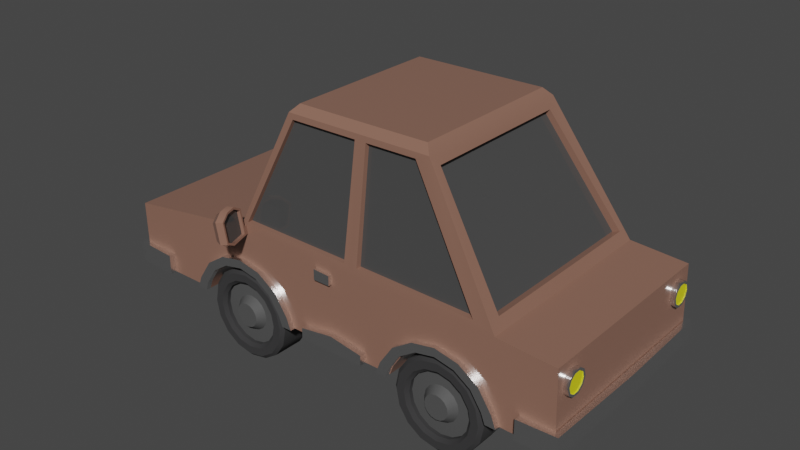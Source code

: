 # Source: Car.blend  (saved by Blender 3.4.6; exported with 4.5.12 LTS)
import bpy
from mathutils import Matrix  # noqa: F401  (used for matrix-valued properties, if any)

bpy.ops.wm.read_factory_settings(use_empty=True)
scene = bpy.context.scene
scene.name = 'Scene'

# ---- collections
col_collection = bpy.data.collections.new('Collection'); scene.collection.children.link(col_collection)

# ---- materials (node trees are filled in below, after node groups)
mat_carred = bpy.data.materials.new('CarRed')
mat_carwindow = bpy.data.materials.new('CarWindow')
mat_carlight = bpy.data.materials.new('CarLight')
mat_carsilver = bpy.data.materials.new('CarSilver')
mat_cartire = bpy.data.materials.new('CarTire')
mat_cartileiron = bpy.data.materials.new('CarTileIron')

# ---- node groups
ng_auto_smooth = bpy.data.node_groups.new('Auto Smooth', 'GeometryNodeTree')
_s = ng_auto_smooth.interface.new_socket(name='Geometry', in_out='OUTPUT', socket_type='NodeSocketGeometry')
_s = ng_auto_smooth.interface.new_socket(name='Geometry', in_out='INPUT', socket_type='NodeSocketGeometry')
_s = ng_auto_smooth.interface.new_socket(name='Angle', in_out='INPUT', socket_type='NodeSocketFloat')
_s.subtype = 'ANGLE'
_s.min_value = 0.0
_s.max_value = 3.142
ng_auto_smooth.is_modifier = True
_N = ng_auto_smooth.nodes; _L = ng_auto_smooth.links
n0 = _N.new('NodeGroupOutput'); n0.name = 'Group Output'; n0.location = (480, -100)
n1 = _N.new('NodeGroupInput'); n1.name = 'Group Input'; n1.location = (-420, -300)
n2 = _N.new('NodeGroupInput'); n2.name = 'Group Input.001'; n2.location = (-60, -100)
n3 = _N.new('GeometryNodeSetShadeSmooth'); n3.name = 'Set Shade Smooth'; n3.location = (120, -100)
n3.domain = 'EDGE'
n4 = _N.new('GeometryNodeSetShadeSmooth'); n4.name = 'Set Shade Smooth.001'; n4.location = (300, -100)
n5 = _N.new('GeometryNodeInputMeshEdgeAngle'); n5.name = 'Edge Angle'; n5.location = (-420, -220)
n6 = _N.new('GeometryNodeInputEdgeSmooth'); n6.name = 'Is Edge Smooth'; n6.location = (-60, -160)
n7 = _N.new('GeometryNodeInputShadeSmooth'); n7.name = 'Is Face Smooth'; n7.location = (-240, -340)
n8 = _N.new('FunctionNodeBooleanMath'); n8.name = 'Boolean Math'; n8.location = (-60, -220)
n9 = _N.new('FunctionNodeCompare'); n9.name = 'Compare'; n9.location = (-240, -180)
n9.operation = 'LESS_EQUAL'
_L.new(n5.outputs[0], n9.inputs[0])
_L.new(n4.outputs[0], n0.inputs[0])
_L.new(n1.outputs[1], n9.inputs[1])
_L.new(n9.outputs[0], n8.inputs[0])
_L.new(n7.outputs[0], n8.inputs[1])
_L.new(n2.outputs[0], n3.inputs[0])
_L.new(n6.outputs[0], n3.inputs[1])
_L.new(n3.outputs[0], n4.inputs[0])
_L.new(n8.outputs[0], n3.inputs[2])
n0.is_active_output = True

# ---- material node trees
mat_carred.use_nodes = True; mat_carred.node_tree.nodes.clear()
_N = mat_carred.node_tree.nodes; _L = mat_carred.node_tree.links
n0 = _N.new('ShaderNodeBsdfPrincipled'); n0.name = 'Principled BSDF'; n0.location = (10, 300)
n0.distribution = 'GGX'
n0.subsurface_method = 'RANDOM_WALK_SKIN'
n0.inputs[0].default_value = (0.2714, 0.1396, 0.1008, 1.0)
n0.inputs[2].default_value = 0.1373
n0.inputs[3].default_value = 1.45
n0.inputs[27].default_value = (0.0, 0.0, 0.0, 1.0)
n0.inputs[28].default_value = 1.0
n1 = _N.new('ShaderNodeOutputMaterial'); n1.name = 'Material Output'; n1.location = (300, 300)
_L.new(n0.outputs[0], n1.inputs[0])
n1.is_active_output = True
mat_carwindow.use_nodes = True; mat_carwindow.node_tree.nodes.clear()
_N = mat_carwindow.node_tree.nodes; _L = mat_carwindow.node_tree.links
n0 = _N.new('ShaderNodeBsdfPrincipled'); n0.name = 'Principled BSDF'; n0.location = (10, 300)
n0.distribution = 'GGX'
n0.subsurface_method = 'RANDOM_WALK_SKIN'
n0.inputs[0].default_value = (0.06372, 0.06372, 0.06372, 1.0)
n0.inputs[2].default_value = 0.0
n0.inputs[3].default_value = 1.45
n0.inputs[27].default_value = (0.0, 0.0, 0.0, 1.0)
n0.inputs[28].default_value = 1.0
n1 = _N.new('ShaderNodeOutputMaterial'); n1.name = 'Material Output'; n1.location = (300, 300)
_L.new(n0.outputs[0], n1.inputs[0])
n1.is_active_output = True
mat_carlight.use_nodes = True; mat_carlight.node_tree.nodes.clear()
_N = mat_carlight.node_tree.nodes; _L = mat_carlight.node_tree.links
n0 = _N.new('ShaderNodeBsdfPrincipled'); n0.name = 'Principled BSDF'; n0.location = (10, 300)
n0.distribution = 'GGX'
n0.subsurface_method = 'RANDOM_WALK_SKIN'
n0.inputs[0].default_value = (0.8, 0.7524, 0.0, 1.0)
n0.inputs[2].default_value = 1.0
n0.inputs[3].default_value = 1.45
n0.inputs[27].default_value = (0.0, 0.0, 0.0, 1.0)
n0.inputs[28].default_value = 1.0
n1 = _N.new('ShaderNodeOutputMaterial'); n1.name = 'Material Output'; n1.location = (300, 300)
_L.new(n0.outputs[0], n1.inputs[0])
n1.is_active_output = True
mat_carsilver.use_nodes = True; mat_carsilver.node_tree.nodes.clear()
_N = mat_carsilver.node_tree.nodes; _L = mat_carsilver.node_tree.links
n0 = _N.new('ShaderNodeBsdfPrincipled'); n0.name = 'Principled BSDF'; n0.location = (10, 300)
n0.distribution = 'GGX'
n0.subsurface_method = 'RANDOM_WALK_SKIN'
n0.inputs[0].default_value = (0.9849, 0.9849, 0.9849, 1.0)
n0.inputs[1].default_value = 1.0
n0.inputs[2].default_value = 0.2409
n0.inputs[3].default_value = 1.45
n0.inputs[27].default_value = (0.0, 0.0, 0.0, 1.0)
n0.inputs[28].default_value = 1.0
n1 = _N.new('ShaderNodeOutputMaterial'); n1.name = 'Material Output'; n1.location = (300, 300)
_L.new(n0.outputs[0], n1.inputs[0])
n1.is_active_output = True
mat_cartire.use_nodes = True; mat_cartire.node_tree.nodes.clear()
_N = mat_cartire.node_tree.nodes; _L = mat_cartire.node_tree.links
n0 = _N.new('ShaderNodeBsdfPrincipled'); n0.name = 'Principled BSDF'; n0.location = (10, 300)
n0.distribution = 'GGX'
n0.subsurface_method = 'RANDOM_WALK_SKIN'
n0.inputs[0].default_value = (0.0333, 0.0326, 0.03372, 1.0)
n0.inputs[2].default_value = 1.0
n0.inputs[3].default_value = 1.45
n0.inputs[27].default_value = (0.0, 0.0, 0.0, 1.0)
n0.inputs[28].default_value = 1.0
n1 = _N.new('ShaderNodeOutputMaterial'); n1.name = 'Material Output'; n1.location = (300, 300)
_L.new(n0.outputs[0], n1.inputs[0])
n1.is_active_output = True
mat_cartileiron.use_nodes = True; mat_cartileiron.node_tree.nodes.clear()
_N = mat_cartileiron.node_tree.nodes; _L = mat_cartileiron.node_tree.links
n0 = _N.new('ShaderNodeBsdfPrincipled'); n0.name = 'Principled BSDF'; n0.location = (10, 300)
n0.distribution = 'GGX'
n0.subsurface_method = 'RANDOM_WALK_SKIN'
n0.inputs[0].default_value = (0.07658, 0.07658, 0.07658, 1.0)
n0.inputs[2].default_value = 0.7601
n0.inputs[3].default_value = 1.45
n0.inputs[27].default_value = (0.0, 0.0, 0.0, 1.0)
n0.inputs[28].default_value = 1.0
n1 = _N.new('ShaderNodeOutputMaterial'); n1.name = 'Material Output'; n1.location = (300, 300)
_L.new(n0.outputs[0], n1.inputs[0])
n1.is_active_output = True

# ---- world
world_world = bpy.data.worlds.new('World'); scene.world = world_world
world_world.use_nodes = True; world_world.node_tree.nodes.clear()
_N = world_world.node_tree.nodes; _L = world_world.node_tree.links
n0 = _N.new('ShaderNodeOutputWorld'); n0.name = 'World Output'; n0.location = (300, 300)
n1 = _N.new('ShaderNodeBackground'); n1.name = 'Background'; n1.location = (10, 300)
n1.inputs[0].default_value = (0.05088, 0.05088, 0.05088, 1.0)
_L.new(n1.outputs[0], n0.inputs[0])
n0.is_active_output = True
world_world.color = (0.05088, 0.05088, 0.05088)
world_world.use_sun_shadow = False
world_world.sun_shadow_jitter_overblur = 0.0

# ---- meshes
me_cube_001 = bpy.data.meshes.new('Cube.001')
me_cube_001.from_pydata([(-3.43, -1.347, 1.655), (-3.427, -1.347, 1.19), (-1.5, -1.279, 2.107), (-0.8737, -1.072, 3.492), (1.248, -1.042, 3.481), (2.202, -1.243, 2.106), (-1.796, -1.4, 1.375), (-1.528, -1.4, 1.429), (-2.023, -1.4, 1.224), (-2.174, -1.4, 0.9968), (-2.228, -1.4, 0.8577), (1.809, -1.4, 1.375), (2.036, -1.4, 1.224), (1.541, -1.4, 1.429), (2.187, -1.4, 0.9968), (2.241, -1.4, 0.8577), (0.8421, -1.4, 0.8577), (0.8953, -1.4, 0.9968), (1.047, -1.4, 1.224), (1.274, -1.4, 1.375), (-0.8823, -1.4, 0.9968), (-0.8291, -1.4, 0.8577), (-1.034, -1.4, 1.224), (-1.261, -1.4, 1.375), (3.047, -1.4, 1.903), (3.08, -1.4, 0.8535), (-3.434, 0.0, 1.714), (-3.423, 0.0, 0.863), (-1.5, 0.0, 2.107), (-0.8423, 0.0, 3.589), (1.248, 0.0, 3.481), (2.268, 0.0, 1.952), (-1.796, 0.0, 1.375), (-1.528, 0.0, 1.429), (-2.023, 0.0, 1.224), (-2.174, 0.0, 0.9968), (-2.228, 0.0, 0.8577), (1.809, 0.0, 1.375), (2.036, 0.0, 1.224), (1.541, 0.0, 1.429), (2.187, 0.0, 0.9968), (2.241, 0.0, 0.8577), (0.8421, 0.0, 0.8577), (0.8953, 0.0, 0.9968), (1.047, 0.0, 1.224), (1.274, 0.0, 1.375), (-0.8823, 0.0, 0.9968), (-0.8291, 0.0, 0.8577), (-1.034, 0.0, 1.224), (-1.261, 0.0, 1.375), (3.047, 0.0, 1.903), (3.08, 0.0, 0.8535), (-0.7475, -1.079, 3.691), (-1.537, -1.4, 1.992), (-1.537, 0.0, 1.992), (-0.8737, 0.0, 3.492), (-0.811, 0.0, 3.472), (-1.425, 0.0, 2.083), (-0.811, -1.072, 3.472), (-1.425, -1.279, 2.083), (2.268, -1.4, 1.952), (1.103, -1.079, 3.712), (1.103, 0.0, 3.712), (2.202, 0.0, 2.106), (2.103, 0.0, 2.073), (1.165, 0.0, 3.454), (2.103, -1.243, 2.073), (1.165, -1.042, 3.454), (0.241, -1.079, 3.701), (0.2622, -1.4, 1.978), (0.241, 0.0, 3.701), (0.3547, -1.4, 2.071), (0.3206, -1.173, 3.523), (1.016, -1.173, 3.533), (1.986, -1.4, 2.047), (-1.409, -1.4, 2.085), (-0.785, -1.173, 3.511), (0.1634, -1.173, 3.521), (0.1672, -1.4, 2.072), (0.3206, -1.112, 3.523), (0.3547, -1.327, 2.071), (1.986, -1.327, 2.047), (1.016, -1.112, 3.533), (-0.785, -1.112, 3.511), (-1.409, -1.327, 2.085), (0.1672, -1.327, 2.072), (0.1634, -1.112, 3.521), (0.241, -1.173, 3.6), (-0.8423, -1.173, 3.589), (-0.7475, 0.0, 3.691), (1.198, 0.0, 3.612), (1.198, -1.173, 3.612), (-1.459, -1.867, 2.0), (-1.493, -1.878, 2.232), (-1.566, -1.529, 1.937), (-1.607, -1.542, 2.221), (-1.289, -1.833, 2.02), (-1.326, -1.845, 2.273), (-1.405, -1.47, 1.954), (-1.449, -1.484, 2.261), (-1.468, -1.87, 2.057), (-1.288, -1.861, 2.074), (-1.476, -1.872, 2.114), (-1.592, -1.537, 2.113), (-1.432, -1.478, 2.143), (-1.307, -1.839, 2.144), (-1.417, -1.473, 2.035), (-1.579, -1.533, 2.025), (-1.487, -1.758, 1.938), (-1.53, -1.635, 1.938), (-1.58, -1.651, 2.288), (-1.538, -1.774, 2.289), (-1.365, -1.573, 1.928), (-1.319, -1.719, 1.955), (-1.373, -1.737, 2.333), (-1.421, -1.599, 2.332), (-1.512, -1.766, 2.114), (-1.555, -1.643, 2.113), (-1.542, -1.639, 2.026), (-1.5, -1.762, 2.026), (-1.609, -1.396, 1.901), (-1.445, -1.34, 1.927), (-1.461, -1.345, 2.035), (-1.624, -1.401, 2.009), (-1.527, -1.367, 1.911), (-1.49, -1.474, 1.911), (-1.542, -1.49, 2.274), (-1.353, -1.905, 1.991), (-1.396, -1.919, 2.287), (-1.364, -1.909, 2.064), (-1.506, -1.479, 2.023), (-1.374, -1.912, 2.137), (-1.522, -1.484, 2.135), (-1.453, -1.787, 2.36), (-1.508, -1.63, 2.359), (-1.389, -1.766, 1.912), (-1.443, -1.609, 1.912), (-1.543, -1.372, 2.023), (-1.425, -1.448, 2.035), (-1.41, -1.443, 1.928), (-1.297, -1.836, 2.074), (-1.278, -1.858, 2.004), (-1.46, -1.459, 2.276), (-1.441, -1.453, 2.143), (-1.319, -1.871, 2.29), (-1.299, -1.865, 2.145), (-1.375, -1.744, 2.359), (-1.427, -1.593, 2.359), (-1.369, -1.574, 1.955), (-1.313, -1.724, 1.929), (-1.368, -1.743, 2.03), (-1.338, -1.85, 2.068), (-1.409, -1.588, 1.948), (-1.421, -1.592, 2.029), (-1.457, -1.487, 2.029), (-1.384, -1.748, 2.138), (-1.436, -1.597, 2.137), (-1.359, -1.733, 1.949), (-1.413, -1.751, 2.326), (-1.461, -1.613, 2.326), (-1.472, -1.492, 2.137), (-1.348, -1.853, 2.138), (-1.445, -1.484, 1.948), (-1.33, -1.847, 2.013), (-1.489, -1.498, 2.255), (-1.366, -1.859, 2.267), (-3.434, -1.4, 1.714), (-3.423, -1.4, 0.863), (-3.43, -0.7121, 1.655), (-3.427, -0.7121, 1.19), (-3.354, -0.7121, 1.655), (-3.352, -0.7121, 1.191), (-3.354, -1.347, 1.655), (-3.352, -1.347, 1.191)], [], [(75, 76, 83, 84), (166, 53, 69, 60, 24, 25, 15, 14, 12, 11, 13, 19, 18, 17, 16, 21, 20, 22, 23, 7, 6, 8, 9, 10, 167), (10, 9, 35, 36), (15, 25, 51, 41), (3, 2, 59, 58), (19, 13, 39, 45), (11, 12, 38, 37), (21, 16, 42, 47), (68, 52, 89, 70), (20, 21, 47, 46), (13, 11, 37, 39), (167, 10, 36, 27), (22, 20, 46, 48), (12, 14, 40, 38), (63, 5, 66, 64), (23, 22, 48, 49), (14, 15, 41, 40), (6, 7, 33, 32), (7, 23, 49, 33), (16, 17, 43, 42), (8, 6, 32, 34), (24, 60, 31, 50), (1, 169, 171, 173), (17, 18, 44, 43), (9, 8, 34, 35), (25, 24, 50, 51), (53, 166, 26, 54), (18, 19, 45, 44), (2, 3, 88, 53), (28, 2, 53, 54), (3, 55, 29, 88), (58, 59, 57, 56), (2, 28, 57, 59), (55, 3, 58, 56), (4, 5, 60, 91), (30, 4, 91, 90), (5, 63, 31, 60), (66, 67, 65, 64), (5, 4, 67, 66), (4, 30, 65, 67), (61, 68, 70, 62), (76, 77, 86, 83), (69, 87, 72, 71), (87, 91, 73, 72), (91, 60, 74, 73), (60, 69, 71, 74), (53, 88, 76, 75), (88, 87, 77, 76), (87, 69, 78, 77), (69, 53, 75, 78), (80, 79, 82, 81), (84, 83, 86, 85), (72, 73, 82, 79), (77, 78, 85, 86), (71, 72, 79, 80), (78, 75, 84, 85), (73, 74, 81, 82), (74, 71, 80, 81), (52, 68, 87, 88), (89, 52, 88, 29), (61, 62, 90, 91), (68, 61, 91, 87), (133, 111, 93, 128), (132, 126, 142, 143), (97, 105, 161, 165), (131, 128, 93, 102), (118, 117, 103, 107), (115, 114, 158, 159), (102, 93, 111, 116), (135, 149, 141, 127), (92, 100, 119, 108), (117, 110, 95, 103), (125, 139, 112, 136), (96, 113, 157, 163), (129, 131, 102, 100), (104, 99, 164, 160), (130, 132, 143, 138), (126, 95, 110, 134), (133, 146, 147, 134), (135, 108, 109, 136), (105, 140, 151, 161), (118, 109, 108, 119), (148, 98, 162, 152), (110, 117, 116, 111), (100, 102, 116, 119), (117, 118, 119, 116), (140, 96, 163, 151), (138, 139, 121, 122), (127, 129, 100, 92), (114, 97, 165, 158), (106, 104, 160, 154), (109, 118, 107, 94), (124, 137, 122, 121), (125, 94, 120, 124), (130, 138, 122, 137), (94, 107, 123, 120), (107, 130, 137, 123), (139, 125, 124, 121), (120, 123, 137, 124), (141, 101, 129, 127), (149, 135, 136, 112), (111, 133, 134, 110), (142, 126, 134, 147), (107, 103, 132, 130), (101, 145, 131, 129), (94, 125, 136, 109), (108, 135, 127, 92), (145, 144, 128, 131), (103, 95, 126, 132), (146, 133, 128, 144), (106, 98, 139, 138), (96, 140, 101, 141), (99, 104, 143, 142), (105, 97, 144, 145), (104, 106, 138, 143), (140, 105, 145, 101), (114, 115, 147, 146), (148, 113, 149, 112), (98, 148, 112, 139), (113, 96, 141, 149), (115, 99, 142, 147), (97, 114, 146, 144), (160, 164, 159, 156), (154, 160, 156, 153), (150, 155, 161, 151), (155, 158, 165, 161), (150, 157, 152, 153), (158, 155, 156, 159), (155, 150, 153, 156), (157, 150, 151, 163), (162, 154, 153, 152), (99, 115, 159, 164), (98, 106, 154, 162), (113, 148, 152, 157), (1, 0, 166, 167), (168, 169, 27, 26), (169, 1, 167, 27), (0, 168, 26, 166), (172, 173, 171, 170), (0, 1, 173, 172), (169, 168, 170, 171), (168, 0, 172, 170)])
me_cube_001.polygons.foreach_set('use_smooth', [True] * 142)
me_cube_001.polygons.foreach_set('material_index', [0, 0, 0, 0, 0, 0, 0, 0, 0, 0, 0, 0, 0, 0, 0, 0, 0, 0, 0, 0, 0, 0, 0, 0, 0, 0, 0, 0, 0, 0, 0, 1, 0, 0, 0, 0, 0, 1, 0, 0, 0, 0, 0, 0, 0, 0, 0, 0, 0, 0, 1, 1, 0, 0, 0, 0, 0, 0, 0, 0, 0, 0, 0, 0, 0, 0, 0, 0, 0, 0, 0, 0, 0, 0, 0, 0, 0, 0, 0, 0, 0, 0, 0, 0, 0, 0, 0, 0, 0, 0, 0, 0, 0, 0, 0, 0, 0, 0, 0, 0, 0, 0, 0, 0, 0, 0, 0, 0, 0, 0, 0, 0, 0, 0, 0, 0, 0, 0, 0, 0, 0, 0, 1, 1, 1, 1, 1, 1, 1, 1, 1, 0, 0, 0, 0, 0, 0, 0, 2, 0, 0, 0])
_uv = me_cube_001.uv_layers.new(name='UVMap')
_uv.uv.foreach_set('vector', [0.03076, 0.05923, 0.03924, 0.9406, 0.03924, 0.9406, 0.03076, 0.05923, 0.0, 0.0, 0.0, 0.0, 0.5, 0.0, 1.0, 0.0, 0.0, 0.0, 0.0, 0.0, 0.0, 0.0, 0.0, 0.0, 0.0, 0.0, 0.0, 0.0, 0.0, 0.0, 0.0, 0.0, 0.0, 0.0, 0.0, 0.0, 0.0, 0.0, 0.0, 0.0, 0.0, 0.0, 0.0, 0.0, 0.0, 0.0, 0.0, 0.0, 0.0, 0.0, 0.0, 0.0, 0.0, 0.0, 0.0, 0.0, 0.0, 0.0, 0.0, 0.0, 0.0, 0.0, 0.0, 0.0, 0.0, 0.0, 0.0, 0.0, 0.0, 0.0, 0.0, 0.0, 0.0, 0.0, 0.0, 0.9267, 0.0, 0.07326, 0.0, 0.07326, 0.0, 0.9267, 0.0, 0.0, 0.0, 0.0, 0.0, 0.0, 0.0, 0.0, 0.0, 0.0, 0.0, 0.0, 0.0, 0.0, 0.0, 0.0, 0.0, 0.0, 0.0, 0.0, 0.0, 0.0, 0.0, 0.0, 0.5, 1.0, 0.04956, 1.0, 0.04956, 1.0, 0.5, 1.0, 0.0, 0.0, 0.0, 0.0, 0.0, 0.0, 0.0, 0.0, 0.0, 0.0, 0.0, 0.0, 0.0, 0.0, 0.0, 0.0, 0.0, 0.0, 0.0, 0.0, 0.0, 0.0, 0.0, 0.0, 0.0, 0.0, 0.0, 0.0, 0.0, 0.0, 0.0, 0.0, 0.0, 0.0, 0.0, 0.0, 0.0, 0.0, 0.0, 0.0, 1.0, 0.0681, 1.0, 0.0681, 1.0, 0.0681, 1.0, 0.0681, 0.0, 0.0, 0.0, 0.0, 0.0, 0.0, 0.0, 0.0, 0.0, 0.0, 0.0, 0.0, 0.0, 0.0, 0.0, 0.0, 0.0, 0.0, 0.0, 0.0, 0.0, 0.0, 0.0, 0.0, 0.0, 0.0, 0.0, 0.0, 0.0, 0.0, 0.0, 0.0, 0.0, 0.0, 0.0, 0.0, 0.0, 0.0, 0.0, 0.0, 0.0, 0.0, 0.0, 0.0, 0.0, 0.0, 0.0, 0.0, 0.0, 0.0, 1.0, 0.0, 1.0, 0.0, 0.0, 0.0, 0.0, 0.0, 0.0, 0.0, 0.0, 0.0, 0.0, 0.0, 0.0, 0.0, 0.0, 0.0, 0.0, 0.0, 0.0, 0.0, 0.0, 0.0, 0.0, 0.0, 0.0, 0.0, 0.0, 0.0, 0.0, 0.0, 0.0, 0.0, 0.0, 0.0, 0.0, 0.0, 0.0, 0.0, 0.0, 0.0, 0.0, 0.0, 0.0, 0.0, 0.0, 0.0, 0.0, 0.0, 0.0, 0.0, 0.0, 0.0, 0.0, 0.07326, 0.0, 0.9267, 0.0, 1.0, 0.0, 0.0, 0.0, 0.07326, 0.0, 0.07326, 0.0, 0.0, 0.0, 0.0, 0.0, 0.9267, 0.0, 0.9267, 0.0, 1.0, 0.0, 1.0, 0.0, 0.9267, 0.0, 0.07326, 0.0, 0.07326, 0.0, 0.9267, 0.0, 0.07326, 0.0, 0.07326, 0.0, 0.07326, 0.0, 0.07326, 0.0, 0.9267, 0.0, 0.9267, 0.0, 0.9267, 0.0, 0.9267, 1.0, 0.9319, 1.0, 0.0681, 1.0, 0.0, 1.0, 1.0, 1.0, 0.9319, 1.0, 0.9319, 1.0, 1.0, 1.0, 1.0, 1.0, 0.0681, 1.0, 0.0681, 1.0, 0.0, 1.0, 0.0, 1.0, 0.0681, 1.0, 0.9319, 1.0, 0.9319, 1.0, 0.0681, 1.0, 0.0681, 1.0, 0.9319, 1.0, 0.9319, 1.0, 0.0681, 1.0, 0.9319, 1.0, 0.9319, 1.0, 0.9319, 1.0, 0.9319, 0.9504, 1.0, 0.5, 1.0, 0.5, 1.0, 0.9504, 1.0, 0.03924, 0.9406, 0.4616, 0.9413, 0.4616, 0.9413, 0.03924, 0.9406, 0.5, 0.0, 0.5, 1.0, 0.5385, 0.9418, 0.5302, 0.05828, 0.5, 1.0, 1.0, 1.0, 0.9607, 0.9424, 0.5385, 0.9418, 1.0, 1.0, 1.0, 0.0, 0.9691, 0.05775, 0.9607, 0.9424, 1.0, 0.0, 0.5, 0.0, 0.5302, 0.05828, 0.9691, 0.05775, 0.0, 0.0, 0.0, 1.0, 0.03924, 0.9406, 0.03076, 0.05923, 0.0, 1.0, 0.5, 1.0, 0.4616, 0.9413, 0.03924, 0.9406, 0.5, 1.0, 0.5, 0.0, 0.4699, 0.05868, 0.4616, 0.9413, 0.5, 0.0, 0.0, 0.0, 0.03076, 0.05923, 0.4699, 0.05868, 0.5302, 0.05828, 0.5385, 0.9418, 0.9607, 0.9424, 0.9691, 0.05775, 0.03076, 0.05923, 0.03924, 0.9406, 0.4616, 0.9413, 0.4699, 0.05868, 0.5385, 0.9418, 0.9607, 0.9424, 0.9607, 0.9424, 0.5385, 0.9418, 0.4616, 0.9413, 0.4699, 0.05868, 0.4699, 0.05868, 0.4616, 0.9413, 0.5302, 0.05828, 0.5385, 0.9418, 0.5385, 0.9418, 0.5302, 0.05828, 0.4699, 0.05868, 0.03076, 0.05923, 0.03076, 0.05923, 0.4699, 0.05868, 0.9607, 0.9424, 0.9691, 0.05775, 0.9691, 0.05775, 0.9607, 0.9424, 0.9691, 0.05775, 0.5302, 0.05828, 0.5302, 0.05828, 0.9691, 0.05775, 0.04956, 1.0, 0.5, 1.0, 0.5, 1.0, 0.0, 1.0, 0.04956, 1.0, 0.04956, 1.0, 0.0, 1.0, 0.0, 1.0, 0.9504, 1.0, 0.9504, 1.0, 1.0, 1.0, 1.0, 1.0, 0.5, 1.0, 0.9504, 1.0, 1.0, 1.0, 0.5, 1.0, 0.75, 0.6709, 0.875, 0.6709, 0.875, 0.75, 0.75, 0.75, 0.5, 0.375, 0.625, 0.375, 0.625, 0.5, 0.5, 0.5, 0.6031, 0.7345, 0.5, 0.7345, 0.5, 0.7345, 0.6031, 0.7345, 0.5, 0.875, 0.625, 0.875, 0.625, 1.0, 0.5, 1.0, 0.4375, 0.1709, 0.5, 0.1709, 0.5, 0.25, 0.4375, 0.25, 0.6075, 0.5834, 0.608, 0.6671, 0.608, 0.6671, 0.6075, 0.5834, 0.5, 0.0, 0.625, 0.0, 0.625, 0.0791, 0.5, 0.0791, 0.25, 0.6709, 0.375, 0.6709, 0.375, 0.75, 0.25, 0.75, 0.375, 0.0, 0.4375, 0.0, 0.4375, 0.0791, 0.375, 0.0791, 0.5, 0.1709, 0.625, 0.1709, 0.625, 0.25, 0.5, 0.25, 0.25, 0.5, 0.375, 0.5, 0.375, 0.5791, 0.25, 0.5791, 0.3985, 0.7345, 0.3924, 0.6669, 0.3924, 0.6669, 0.3985, 0.7345, 0.4375, 0.875, 0.5, 0.875, 0.5, 1.0, 0.4375, 1.0, 0.5, 0.5155, 0.6013, 0.5155, 0.6013, 0.5155, 0.5, 0.5155, 0.4375, 0.375, 0.5, 0.375, 0.5, 0.5, 0.4375, 0.5, 0.75, 0.5, 0.875, 0.5, 0.875, 0.5791, 0.75, 0.5791, 0.75, 0.6709, 0.625, 0.6709, 0.625, 0.5791, 0.75, 0.5791, 0.25, 0.6709, 0.125, 0.6709, 0.125, 0.5791, 0.25, 0.5791, 0.5, 0.7345, 0.4431, 0.7345, 0.4431, 0.7345, 0.5, 0.7345, 0.4375, 0.1709, 0.375, 0.1709, 0.375, 0.0791, 0.4375, 0.0791, 0.3905, 0.5791, 0.3905, 0.5155, 0.3905, 0.5155, 0.3905, 0.5791, 0.625, 0.1709, 0.5, 0.1709, 0.5, 0.0791, 0.625, 0.0791, 0.4375, 0.0, 0.5, 0.0, 0.5, 0.0791, 0.4375, 0.0791, 0.5, 0.1709, 0.4375, 0.1709, 0.4375, 0.0791, 0.5, 0.0791, 0.4431, 0.7345, 0.3985, 0.7345, 0.3985, 0.7345, 0.4431, 0.7345, 0.4375, 0.5, 0.375, 0.5, 0.375, 0.5, 0.4375, 0.5, 0.375, 0.875, 0.4375, 0.875, 0.4375, 1.0, 0.375, 1.0, 0.608, 0.6671, 0.6031, 0.7345, 0.6031, 0.7345, 0.608, 0.6671, 0.4375, 0.5155, 0.5, 0.5155, 0.5, 0.5155, 0.4375, 0.5155, 0.375, 0.1709, 0.4375, 0.1709, 0.4375, 0.25, 0.375, 0.25, 0.375, 0.375, 0.4375, 0.375, 0.4375, 0.5, 0.375, 0.5, 0.25, 0.5, 0.125, 0.5, 0.125, 0.5, 0.25, 0.5, 0.4375, 0.375, 0.4375, 0.5, 0.4375, 0.5, 0.4375, 0.375, 0.375, 0.25, 0.4375, 0.25, 0.4375, 0.25, 0.375, 0.25, 0.4375, 0.25, 0.4375, 0.375, 0.4375, 0.375, 0.4375, 0.25, 0.375, 0.5, 0.25, 0.5, 0.25, 0.5, 0.375, 0.5, 0.375, 0.25, 0.4375, 0.25, 0.4375, 0.375, 0.375, 0.375, 0.375, 0.75, 0.4375, 0.75, 0.4375, 0.875, 0.375, 0.875, 0.375, 0.6709, 0.25, 0.6709, 0.25, 0.5791, 0.375, 0.5791, 0.875, 0.6709, 0.75, 0.6709, 0.75, 0.5791, 0.875, 0.5791, 0.625, 0.5, 0.75, 0.5, 0.75, 0.5791, 0.625, 0.5791, 0.4375, 0.25, 0.5, 0.25, 0.5, 0.375, 0.4375, 0.375, 0.4375, 0.75, 0.5, 0.75, 0.5, 0.875, 0.4375, 0.875, 0.125, 0.5, 0.25, 0.5, 0.25, 0.5791, 0.125, 0.5791, 0.125, 0.6709, 0.25, 0.6709, 0.25, 0.75, 0.125, 0.75, 0.5, 0.75, 0.625, 0.75, 0.625, 0.875, 0.5, 0.875, 0.5, 0.25, 0.625, 0.25, 0.625, 0.375, 0.5, 0.375, 0.625, 0.6709, 0.75, 0.6709, 0.75, 0.75, 0.625, 0.75, 0.4375, 0.5155, 0.3905, 0.5155, 0.375, 0.5, 0.4375, 0.5, 0.3985, 0.7345, 0.4431, 0.7345, 0.4375, 0.75, 0.375, 0.75, 0.6013, 0.5155, 0.5, 0.5155, 0.5, 0.5, 0.625, 0.5, 0.5, 0.7345, 0.6031, 0.7345, 0.625, 0.75, 0.5, 0.75, 0.5, 0.5155, 0.4375, 0.5155, 0.4375, 0.5, 0.5, 0.5, 0.4431, 0.7345, 0.5, 0.7345, 0.5, 0.75, 0.4375, 0.75, 0.608, 0.6671, 0.6075, 0.5834, 0.625, 0.5791, 0.625, 0.6709, 0.3905, 0.5791, 0.3924, 0.6669, 0.375, 0.6709, 0.375, 0.5791, 0.3905, 0.5155, 0.3905, 0.5791, 0.375, 0.5791, 0.375, 0.5, 0.3924, 0.6669, 0.3985, 0.7345, 0.375, 0.75, 0.375, 0.6709, 0.6075, 0.5834, 0.6013, 0.5155, 0.625, 0.5, 0.625, 0.5791, 0.6031, 0.7345, 0.608, 0.6671, 0.625, 0.6709, 0.625, 0.75, 0.5, 0.5155, 0.6013, 0.5155, 0.6075, 0.5834, 0.5, 0.5791, 0.4375, 0.5155, 0.5, 0.5155, 0.5, 0.5791, 0.4375, 0.5791, 0.4375, 0.6709, 0.5, 0.6709, 0.5, 0.7345, 0.4431, 0.7345, 0.5, 0.6709, 0.608, 0.6671, 0.6031, 0.7345, 0.5, 0.7345, 0.4375, 0.6709, 0.3924, 0.6669, 0.3905, 0.5791, 0.4375, 0.5791, 0.608, 0.6671, 0.5, 0.6709, 0.5, 0.5791, 0.6075, 0.5834, 0.5, 0.6709, 0.4375, 0.6709, 0.4375, 0.5791, 0.5, 0.5791, 0.3924, 0.6669, 0.4375, 0.6709, 0.4431, 0.7345, 0.3985, 0.7345, 0.3905, 0.5155, 0.4375, 0.5155, 0.4375, 0.5791, 0.3905, 0.5791, 0.6013, 0.5155, 0.6075, 0.5834, 0.6075, 0.5834, 0.6013, 0.5155, 0.3905, 0.5155, 0.4375, 0.5155, 0.4375, 0.5155, 0.3905, 0.5155, 0.3924, 0.6669, 0.3905, 0.5791, 0.3905, 0.5791, 0.3924, 0.6669, 0.0, 0.0, 0.0, 0.0, 0.0, 0.0, 0.0, 0.0, 0.0, 0.0, 0.0, 0.0, 0.0, 0.0, 0.0, 0.0, 0.0, 0.0, 0.0, 0.0, 0.0, 0.0, 0.0, 0.0, 0.0, 0.0, 0.0, 0.0, 0.0, 0.0, 0.0, 0.0, 0.0, 0.0, 0.0, 0.0, 0.0, 0.0, 0.0, 0.0, 0.0, 0.0, 0.0, 0.0, 0.0, 0.0, 0.0, 0.0, 0.0, 0.0, 0.0, 0.0, 0.0, 0.0, 0.0, 0.0, 0.0, 0.0, 0.0, 0.0, 0.0, 0.0, 0.0, 0.0])
me_cube_001.materials.append(mat_carred)
me_cube_001.materials.append(mat_carwindow)
me_cube_001.materials.append(mat_carlight)
me_cube_001.update()
me_cube_002 = bpy.data.meshes.new('Cube.002')
me_cube_002.from_pydata([(-3.423, -1.4, 0.863), (-2.896, -1.4, 0.8577), (3.08, 0.0, 1.133), (-3.423, 0.0, 1.143), (2.627, -1.4, 0.8577), (0.4754, -1.4, 0.8577), (3.08, -1.4, 1.133), (-0.4624, -1.4, 1.002), (0.4754, -1.4, 1.002), (2.627, -1.4, 1.137), (-0.4624, -1.4, 0.8577), (-2.896, -1.4, 1.137), (-3.423, -1.4, 1.143), (3.08, -1.4, 0.8535), (-3.423, 0.0, 0.863), (3.08, 0.0, 0.8535), (-3.519, 0.0, 1.143), (-3.519, 0.0, 0.863), (0.4754, -1.496, 1.002), (0.4754, -1.496, 0.8577), (-0.4624, -1.496, 0.8577), (-0.4624, -1.496, 1.002), (3.176, 0.0, 0.8535), (3.176, 0.0, 1.133), (2.627, -1.496, 1.137), (2.627, -1.496, 0.8577), (-3.491, -1.468, 1.143), (-3.491, -1.468, 0.863), (-2.896, -1.496, 0.8577), (-2.896, -1.496, 1.137), (3.147, -1.468, 1.133), (3.148, -1.468, 0.8535), (-1.796, -1.4, 1.375), (-1.528, -1.4, 1.429), (-2.023, -1.4, 1.224), (-2.174, -1.4, 0.9968), (-2.228, -1.4, 0.8577), (-0.8823, -1.4, 0.9968), (-0.8291, -1.4, 0.8577), (-1.034, -1.4, 1.224), (-1.261, -1.4, 1.375), (-1.851, -1.4, 1.482), (-1.528, -1.4, 1.546), (-2.124, -1.4, 1.299), (-2.307, -1.4, 1.025), (-2.371, -1.4, 0.8577), (-0.7497, -1.4, 1.025), (-0.6856, -1.4, 0.8577), (-0.9324, -1.4, 1.299), (-1.206, -1.4, 1.482), (-1.796, -1.473, 1.375), (-1.528, -1.473, 1.429), (-2.023, -1.473, 1.224), (-2.174, -1.473, 0.9968), (-2.228, -1.473, 0.8577), (-0.8823, -1.473, 0.9968), (-0.8291, -1.473, 0.8577), (-1.034, -1.473, 1.224), (-1.261, -1.473, 1.375), (-1.851, -1.473, 1.482), (-1.528, -1.473, 1.546), (-2.124, -1.473, 1.299), (-2.307, -1.473, 1.025), (-2.371, -1.473, 0.8577), (-0.7497, -1.473, 1.025), (-0.6856, -1.473, 0.8577), (-0.9324, -1.473, 1.299), (-1.206, -1.473, 1.482), (1.269, -1.4, 1.375), (1.537, -1.4, 1.429), (1.042, -1.4, 1.224), (0.8905, -1.4, 0.9968), (0.8373, -1.4, 0.8577), (2.183, -1.4, 0.9968), (2.236, -1.4, 0.8577), (2.031, -1.4, 1.224), (1.804, -1.4, 1.375), (1.214, -1.4, 1.482), (1.537, -1.4, 1.546), (0.9406, -1.4, 1.299), (0.7579, -1.4, 1.025), (0.6938, -1.4, 0.8577), (2.315, -1.4, 1.025), (2.379, -1.4, 0.8577), (2.133, -1.4, 1.299), (1.859, -1.4, 1.482), (1.269, -1.473, 1.375), (1.537, -1.473, 1.429), (1.042, -1.473, 1.224), (0.8905, -1.473, 0.9968), (0.8373, -1.473, 0.8577), (2.183, -1.473, 0.9968), (2.236, -1.473, 0.8577), (2.031, -1.473, 1.224), (1.804, -1.473, 1.375), (1.214, -1.473, 1.482), (1.537, -1.473, 1.546), (0.9406, -1.473, 1.299), (0.7579, -1.473, 1.025), (0.6938, -1.473, 0.8577), (2.315, -1.473, 1.025), (2.379, -1.473, 0.8577), (2.133, -1.473, 1.299), (1.859, -1.473, 1.482), (-3.423, -0.5571, 1.577), (-3.423, -0.5571, 1.246), (-3.423, 0.0, 1.224), (-3.423, 0.0, 1.599), (-3.495, -0.5571, 1.577), (-3.495, -0.5571, 1.246), (-3.495, 0.0, 1.224), (-3.495, 0.0, 1.599), (-3.423, -0.1857, 1.592), (-3.423, -0.3714, 1.585), (-3.423, -0.3714, 1.239), (-3.423, -0.1857, 1.232), (-3.495, -0.1857, 1.592), (-3.495, -0.3714, 1.585), (-3.495, -0.3714, 1.239), (-3.495, -0.1857, 1.232), (-3.495, -0.1463, 1.554), (-3.495, -0.1463, 1.27), (-3.495, -0.03944, 1.265), (-3.495, -0.03944, 1.558), (-3.495, -0.5177, 1.539), (-3.495, -0.5177, 1.284), (-3.495, -0.4108, 1.28), (-3.495, -0.4108, 1.544), (-3.495, -0.332, 1.547), (-3.495, -0.332, 1.277), (-3.495, -0.2251, 1.273), (-3.495, -0.2251, 1.551), (-3.478, -0.03944, 1.558), (-3.478, -0.03944, 1.265), (-3.478, -0.1463, 1.27), (-3.478, -0.1463, 1.554), (-3.478, -0.5177, 1.539), (-3.478, -0.5177, 1.284), (-3.478, -0.4108, 1.544), (-3.478, -0.4108, 1.28), (-3.478, -0.332, 1.277), (-3.478, -0.332, 1.547), (-3.478, -0.2251, 1.551), (-3.478, -0.2251, 1.273), (0.006496, -1.4, 1.076), (0.006496, -1.4, 0.8577), (0.006496, -1.496, 1.076), (0.006496, -1.496, 0.8577), (-0.2725, -1.45, 1.721), (-0.2725, -1.45, 1.865), (-0.03832, -1.45, 1.854), (-0.03832, -1.45, 1.721), (-0.2725, -1.355, 1.721), (-0.2725, -1.355, 1.865), (-0.03832, -1.355, 1.854), (-0.03832, -1.355, 1.721), (2.994, -0.9709, 1.632), (3.121, -0.9709, 1.632), (2.994, -1.003, 1.532), (3.121, -1.003, 1.532), (2.994, -1.088, 1.47), (3.121, -1.088, 1.47), (2.994, -1.193, 1.47), (3.121, -1.193, 1.47), (2.994, -1.278, 1.532), (3.121, -1.278, 1.532), (2.994, -1.31, 1.632), (3.121, -1.31, 1.632), (2.994, -1.278, 1.731), (3.121, -1.278, 1.731), (2.994, -1.193, 1.793), (3.121, -1.193, 1.793), (2.994, -1.088, 1.793), (3.121, -1.088, 1.793), (2.994, -1.003, 1.731), (3.121, -1.003, 1.731), (3.121, -1.029, 1.551), (3.121, -1.003, 1.632), (3.121, -1.029, 1.712), (3.121, -1.098, 1.762), (3.121, -1.183, 1.762), (3.121, -1.252, 1.712), (3.121, -1.278, 1.632), (3.121, -1.252, 1.551), (3.121, -1.183, 1.501), (3.121, -1.098, 1.501), (3.108, -1.029, 1.551), (3.108, -1.003, 1.632), (3.108, -1.098, 1.501), (3.108, -1.029, 1.712), (3.108, -1.098, 1.762), (3.108, -1.183, 1.762), (3.108, -1.252, 1.712), (3.108, -1.278, 1.632), (3.108, -1.252, 1.551), (3.108, -1.183, 1.501)], [], [(4, 9, 6, 13), (13, 6, 2, 15), (0, 12, 11, 1), (145, 10, 7, 144), (14, 3, 12, 0), (25, 31, 30, 24), (31, 22, 23, 30), (27, 28, 29, 26), (147, 146, 21, 20), (17, 27, 26, 16), (144, 7, 21, 146), (9, 4, 25, 24), (6, 9, 24, 30), (4, 13, 31, 25), (1, 11, 29, 28), (145, 5, 19, 147), (12, 3, 16, 26), (0, 1, 28, 27), (2, 6, 30, 23), (5, 8, 18, 19), (13, 15, 22, 31), (7, 10, 20, 21), (14, 0, 27, 17), (11, 12, 26, 29), (37, 46, 47, 38), (35, 44, 43, 34), (32, 41, 42, 33), (33, 42, 49, 40), (39, 48, 46, 37), (36, 45, 44, 35), (34, 43, 41, 32), (40, 49, 48, 39), (55, 56, 65, 64), (53, 52, 61, 62), (50, 51, 60, 59), (51, 58, 67, 60), (57, 55, 64, 66), (54, 53, 62, 63), (52, 50, 59, 61), (58, 57, 66, 67), (32, 33, 51, 50), (49, 42, 60, 67), (42, 41, 59, 60), (34, 32, 50, 52), (38, 47, 65, 56), (41, 43, 61, 59), (45, 36, 54, 63), (35, 34, 52, 53), (43, 44, 62, 61), (36, 35, 53, 54), (44, 45, 63, 62), (37, 38, 56, 55), (47, 46, 64, 65), (39, 37, 55, 57), (46, 48, 66, 64), (40, 39, 57, 58), (48, 49, 67, 66), (33, 40, 58, 51), (73, 82, 83, 74), (71, 80, 79, 70), (68, 77, 78, 69), (69, 78, 85, 76), (75, 84, 82, 73), (72, 81, 80, 71), (70, 79, 77, 68), (76, 85, 84, 75), (91, 92, 101, 100), (89, 88, 97, 98), (86, 87, 96, 95), (87, 94, 103, 96), (93, 91, 100, 102), (90, 89, 98, 99), (88, 86, 95, 97), (94, 93, 102, 103), (68, 69, 87, 86), (85, 78, 96, 103), (78, 77, 95, 96), (70, 68, 86, 88), (74, 83, 101, 92), (77, 79, 97, 95), (81, 72, 90, 99), (71, 70, 88, 89), (79, 80, 98, 97), (72, 71, 89, 90), (80, 81, 99, 98), (73, 74, 92, 91), (83, 82, 100, 101), (75, 73, 91, 93), (82, 84, 102, 100), (76, 75, 93, 94), (84, 85, 103, 102), (69, 76, 94, 87), (112, 107, 106, 115), (121, 122, 133, 134), (113, 104, 108, 117), (115, 106, 110, 119), (104, 105, 109, 108), (105, 114, 118, 109), (114, 115, 119, 118), (107, 112, 116, 111), (112, 113, 117, 116), (130, 131, 142, 143), (122, 123, 132, 133), (104, 113, 114, 105), (113, 112, 115, 114), (116, 119, 121, 120), (119, 110, 122, 121), (110, 111, 123, 122), (111, 116, 120, 123), (108, 109, 125, 124), (109, 118, 126, 125), (118, 117, 127, 126), (117, 108, 124, 127), (117, 118, 129, 128), (118, 119, 130, 129), (119, 116, 131, 130), (116, 117, 128, 131), (135, 134, 133, 132), (136, 137, 139, 138), (141, 140, 143, 142), (127, 124, 136, 138), (128, 129, 140, 141), (125, 126, 139, 137), (131, 128, 141, 142), (120, 121, 134, 135), (126, 127, 138, 139), (129, 130, 143, 140), (123, 120, 135, 132), (124, 125, 137, 136), (10, 145, 147, 20), (8, 144, 146, 18), (19, 18, 146, 147), (5, 145, 144, 8), (151, 148, 149, 150), (155, 154, 153, 152), (148, 151, 155, 152), (149, 148, 152, 153), (151, 150, 154, 155), (150, 149, 153, 154), (156, 157, 159, 158), (158, 159, 161, 160), (160, 161, 163, 162), (162, 163, 165, 164), (164, 165, 167, 166), (166, 167, 169, 168), (168, 169, 171, 170), (170, 171, 173, 172), (177, 178, 189, 187), (172, 173, 175, 174), (174, 175, 157, 156), (156, 158, 160, 162, 164, 166, 168, 170, 172, 174), (159, 157, 177, 176), (157, 175, 178, 177), (175, 173, 179, 178), (173, 171, 180, 179), (171, 169, 181, 180), (169, 167, 182, 181), (167, 165, 183, 182), (165, 163, 184, 183), (163, 161, 185, 184), (161, 159, 176, 185), (186, 187, 189, 190, 191, 192, 193, 194, 195, 188), (184, 185, 188, 195), (181, 182, 193, 192), (178, 179, 190, 189), (176, 177, 187, 186), (182, 183, 194, 193), (179, 180, 191, 190), (185, 176, 186, 188), (183, 184, 195, 194), (180, 181, 192, 191)])
me_cube_002.polygons.foreach_set('use_smooth', [True] * 171)
me_cube_002.polygons.foreach_set('material_index', [0, 0, 0, 0, 0, 0, 0, 0, 0, 0, 0, 0, 0, 0, 0, 0, 0, 0, 0, 0, 0, 0, 0, 0, 0, 0, 0, 0, 0, 0, 0, 0, 0, 0, 0, 0, 0, 0, 0, 0, 0, 0, 0, 0, 0, 0, 0, 0, 0, 0, 0, 0, 0, 0, 0, 0, 0, 0, 0, 0, 0, 0, 0, 0, 0, 0, 0, 0, 0, 0, 0, 0, 0, 0, 0, 0, 0, 0, 0, 0, 0, 0, 0, 0, 0, 0, 0, 0, 0, 0, 0, 0, 0, 0, 0, 0, 0, 0, 0, 0, 0, 0, 0, 0, 0, 0, 0, 0, 0, 0, 0, 0, 0, 0, 0, 0, 0, 0, 0, 0, 0, 0, 0, 0, 0, 0, 0, 0, 0, 0, 0, 0, 0, 0, 0, 0, 0, 0, 0, 0, 0, 0, 0, 0, 0, 0, 0, 0, 0, 0, 0, 0, 0, 0, 0, 0, 0, 0, 0, 0, 0, 1, 0, 0, 0, 0, 0, 0, 0, 0, 0])
_uv = me_cube_002.uv_layers.new(name='UVMap')
_uv.uv.foreach_set('vector', [0.0, 0.0, 0.0, 0.0, 0.0, 0.0, 0.0, 0.0, 0.0, 0.0, 0.0, 0.0, 0.0, 0.0, 0.0, 0.0, 0.0, 0.0, 0.0, 0.0, 0.0, 0.0, 0.0, 0.0, 0.0, 0.0, 0.0, 0.0, 0.0, 0.0, 0.0, 0.0, 0.0, 0.0, 0.0, 0.0, 0.0, 0.0, 0.0, 0.0, 0.0, 0.0, 0.0, 0.0, 0.0, 0.0, 0.0, 0.0, 0.0, 0.0, 0.0, 0.0, 0.0, 0.0, 0.0, 0.0, 0.0, 0.0, 0.0, 0.0, 0.0, 0.0, 0.0, 0.0, 0.0, 0.0, 0.0, 0.0, 0.0, 0.0, 0.0, 0.0, 0.0, 0.0, 0.0, 0.0, 0.0, 0.0, 0.0, 0.0, 0.0, 0.0, 0.0, 0.0, 0.0, 0.0, 0.0, 0.0, 0.0, 0.0, 0.0, 0.0, 0.0, 0.0, 0.0, 0.0, 0.0, 0.0, 0.0, 0.0, 0.0, 0.0, 0.0, 0.0, 0.0, 0.0, 0.0, 0.0, 0.0, 0.0, 0.0, 0.0, 0.0, 0.0, 0.0, 0.0, 0.0, 0.0, 0.0, 0.0, 0.0, 0.0, 0.0, 0.0, 0.0, 0.0, 0.0, 0.0, 0.0, 0.0, 0.0, 0.0, 0.0, 0.0, 0.0, 0.0, 0.0, 0.0, 0.0, 0.0, 0.0, 0.0, 0.0, 0.0, 0.0, 0.0, 0.0, 0.0, 0.0, 0.0, 0.0, 0.0, 0.0, 0.0, 0.0, 0.0, 0.0, 0.0, 0.0, 0.0, 0.0, 0.0, 0.0, 0.0, 0.0, 0.0, 0.0, 0.0, 0.0, 0.0, 0.0, 0.0, 0.0, 0.0, 0.0, 0.0, 0.0, 0.0, 0.0, 0.0, 0.0, 0.0, 0.0, 0.0, 0.0, 0.0, 0.0, 0.0, 0.0, 0.0, 0.0, 0.0, 0.0, 0.0, 0.0, 0.0, 0.0, 0.0, 0.0, 0.0, 0.0, 0.0, 0.0, 0.0, 0.0, 0.0, 0.0, 0.0, 0.0, 0.0, 0.0, 0.0, 0.0, 0.0, 0.0, 0.0, 0.0, 0.0, 0.0, 0.0, 0.0, 0.0, 0.0, 0.0, 0.0, 0.0, 0.0, 0.0, 0.0, 0.0, 0.0, 0.0, 0.0, 0.0, 0.0, 0.0, 0.0, 0.0, 0.0, 0.0, 0.0, 0.0, 0.0, 0.0, 0.0, 0.0, 0.0, 0.0, 0.0, 0.0, 0.0, 0.0, 0.0, 0.0, 0.0, 0.0, 0.0, 0.0, 0.0, 0.0, 0.0, 0.0, 0.0, 0.0, 0.0, 0.0, 0.0, 0.0, 0.0, 0.0, 0.0, 0.0, 0.0, 0.0, 0.0, 0.0, 0.0, 0.0, 0.0, 0.0, 0.0, 0.0, 0.0, 0.0, 0.0, 0.0, 0.0, 0.0, 0.0, 0.0, 0.0, 0.0, 0.0, 0.0, 0.0, 0.0, 0.0, 0.0, 0.0, 0.0, 0.0, 0.0, 0.0, 0.0, 0.0, 0.0, 0.0, 0.0, 0.0, 0.0, 0.0, 0.0, 0.0, 0.0, 0.0, 0.0, 0.0, 0.0, 0.0, 0.0, 0.0, 0.0, 0.0, 0.0, 0.0, 0.0, 0.0, 0.0, 0.0, 0.0, 0.0, 0.0, 0.0, 0.0, 0.0, 0.0, 0.0, 0.0, 0.0, 0.0, 0.0, 0.0, 0.0, 0.0, 0.0, 0.0, 0.0, 0.0, 0.0, 0.0, 0.0, 0.0, 0.0, 0.0, 0.0, 0.0, 0.0, 0.0, 0.0, 0.0, 0.0, 0.0, 0.0, 0.0, 0.0, 0.0, 0.0, 0.0, 0.0, 0.0, 0.0, 0.0, 0.0, 0.0, 0.0, 0.0, 0.0, 0.0, 0.0, 0.0, 0.0, 0.0, 0.0, 0.0, 0.0, 0.0, 0.0, 0.0, 0.0, 0.0, 0.0, 0.0, 0.0, 0.0, 0.0, 0.0, 0.0, 0.0, 0.0, 0.0, 0.0, 0.0, 0.0, 0.0, 0.0, 0.0, 0.0, 0.0, 0.0, 0.0, 0.0, 0.0, 0.0, 0.0, 0.0, 0.0, 0.0, 0.0, 0.0, 0.0, 0.0, 0.0, 0.0, 0.0, 0.0, 0.0, 0.0, 0.0, 0.0, 0.0, 0.0, 0.0, 0.0, 0.0, 0.0, 0.0, 0.0, 0.0, 0.0, 0.0, 0.0, 0.0, 0.0, 0.0, 0.0, 0.0, 0.0, 0.0, 0.0, 0.0, 0.0, 0.0, 0.0, 0.0, 0.0, 0.0, 0.0, 0.0, 0.0, 0.0, 0.0, 0.0, 0.0, 0.0, 0.0, 0.0, 0.0, 0.0, 0.0, 0.0, 0.0, 0.0, 0.0, 0.0, 0.0, 0.0, 0.0, 0.0, 0.0, 0.0, 0.0, 0.0, 0.0, 0.0, 0.0, 0.0, 0.0, 0.0, 0.0, 0.0, 0.0, 0.0, 0.0, 0.0, 0.0, 0.0, 0.0, 0.0, 0.0, 0.0, 0.0, 0.0, 0.0, 0.0, 0.0, 0.0, 0.0, 0.0, 0.0, 0.0, 0.0, 0.0, 0.0, 0.0, 0.0, 0.0, 0.0, 0.0, 0.0, 0.0, 0.0, 0.0, 0.0, 0.0, 0.0, 0.0, 0.0, 0.0, 0.0, 0.0, 0.0, 0.0, 0.0, 0.0, 0.0, 0.0, 0.0, 0.0, 0.0, 0.0, 0.0, 0.0, 0.0, 0.0, 0.0, 0.0, 0.0, 0.0, 0.0, 0.0, 0.0, 0.0, 0.0, 0.0, 0.0, 0.0, 0.0, 0.0, 0.0, 0.0, 0.0, 0.0, 0.0, 0.0, 0.0, 0.0, 0.0, 0.0, 0.0, 0.0, 0.0, 0.0, 0.0, 0.0, 0.0, 0.0, 0.0, 0.0, 0.0, 0.0, 0.0, 0.0, 0.0, 0.0, 0.0, 0.0, 0.0, 0.0, 0.0, 0.0, 0.0, 0.0, 0.0, 0.0, 0.0, 0.0, 0.0, 0.0, 0.0, 0.0, 0.0, 0.0, 0.0, 0.0, 0.0, 0.0, 0.0, 0.0, 0.0, 0.0, 0.0, 0.0, 0.0, 0.0, 0.0, 0.0, 0.0, 0.0, 0.0, 0.0, 0.0, 0.0, 0.0, 0.0, 0.0, 0.0, 0.0, 0.0, 0.0, 0.0, 0.0, 0.0, 0.0, 0.0, 0.0, 0.0, 0.0, 0.0, 0.0, 0.0, 0.0, 0.0, 0.0, 0.0, 0.0, 0.0, 0.0, 0.0, 0.0, 0.0, 0.0, 0.0, 0.0, 0.0, 0.0, 0.0, 0.0, 0.0, 0.0, 0.0, 0.0, 0.0, 0.0, 0.0, 0.0, 0.0, 0.0, 0.0, 0.0, 0.0, 0.0, 0.0, 0.0, 0.0, 0.0, 0.0, 0.0, 0.0, 0.0, 0.0, 0.0, 0.0, 0.0, 0.0, 0.0, 0.0, 0.0, 0.0, 0.0, 0.0, 0.0, 0.0, 0.0, 0.0, 0.0, 0.0, 0.0, 0.0, 0.0, 0.0, 0.0, 0.0, 0.0, 0.0, 0.0, 0.0, 0.0, 0.0, 0.0, 0.0, 0.0, 0.0, 0.0, 0.0, 0.0, 0.0, 0.0, 0.0, 0.0, 0.0, 0.0, 0.0, 0.0, 0.0, 0.0, 0.0, 0.0, 0.0, 0.0, 0.0, 0.0, 0.0, 0.0, 0.0, 0.0, 0.0, 0.0, 0.0, 0.0, 0.0, 0.0, 0.0, 0.0, 0.0, 0.0, 0.0, 0.0, 0.0, 0.0, 0.0, 0.0, 0.0, 0.0, 0.0, 0.0, 0.0, 0.0, 0.0, 0.0, 0.0, 0.0, 0.0, 0.0, 0.0, 0.0, 0.0, 0.0, 0.0, 0.0, 0.0, 0.0, 0.0, 0.0, 0.0, 0.0, 0.0, 0.0, 0.0, 0.0, 0.0, 0.0, 0.0, 0.0, 0.0, 0.0, 0.0, 0.0, 0.0, 0.0, 0.0, 0.0, 0.0, 0.0, 0.0, 0.0, 0.0, 0.0, 0.0, 0.0, 0.0, 0.0, 0.0, 0.0, 0.0, 0.0, 0.0, 0.0, 0.0, 0.0, 0.0, 0.0, 0.0, 0.0, 0.0, 0.0, 0.0, 0.0, 0.0, 0.0, 0.0, 0.0, 0.0, 0.0, 0.0, 0.0, 0.0, 0.0, 0.0, 0.0, 0.0, 0.0, 0.0, 0.0, 0.0, 0.0, 0.0, 0.0, 0.0, 0.0, 0.0, 0.0, 0.0, 0.0, 0.0, 0.0, 0.0, 0.0, 0.0, 0.0, 0.0, 0.0, 0.0, 0.0, 0.0, 0.0, 0.0, 0.0, 0.0, 0.0, 0.0, 0.0, 0.0, 0.0, 0.0, 0.0, 0.0, 0.0, 0.0, 0.0, 0.0, 0.0, 0.0, 0.0, 0.0, 0.0, 0.0, 0.0, 0.0, 0.0, 0.0, 0.0, 0.0, 0.0, 0.0, 0.0, 0.0, 0.0, 0.0, 0.0, 0.0, 0.0, 0.0, 0.0, 0.0, 0.0, 0.0, 0.0, 0.0, 0.0, 0.0, 0.0, 0.0, 0.0, 0.0, 0.0, 0.0, 0.0, 0.0, 0.0, 0.0, 0.0, 0.0, 0.0, 0.0, 0.0, 0.0, 0.0, 0.0, 0.0, 0.0, 0.0, 0.0, 0.0, 0.0, 0.0, 0.0, 0.0, 0.0, 0.0, 0.0, 0.0, 0.0, 0.0, 0.0, 0.0, 0.0, 0.0, 0.0, 0.0, 0.0, 0.0, 0.0, 0.0, 0.0, 0.0, 0.0, 0.0, 0.0, 0.0, 0.0, 0.0, 0.0, 0.0, 0.0, 0.0, 0.0, 0.0, 0.0, 0.0, 0.0, 0.0, 0.0, 0.0, 0.0, 0.0, 0.0, 0.0, 0.0, 0.0, 0.0, 0.0, 0.0, 0.0, 0.0, 0.0, 0.0, 0.0, 0.0, 0.0, 0.0, 0.0, 0.0, 0.0, 0.0, 0.0, 0.0, 0.0, 0.0, 0.0, 0.0, 0.0, 0.0, 0.0, 0.0, 0.0, 0.0, 0.0, 0.0, 0.0, 0.0, 0.0, 0.0, 0.0, 0.0, 0.0, 0.0, 0.0, 0.0, 0.0, 0.0, 0.0, 0.0, 0.0, 0.0, 0.0, 0.0, 0.0, 0.0, 0.0, 0.0, 0.0, 0.0, 0.0, 0.0, 0.0, 0.0, 0.0, 0.0, 0.0, 0.0, 0.0, 0.0, 0.0, 0.0, 0.0, 0.0, 0.0, 0.0, 0.0, 0.0, 0.0, 0.0, 0.0, 0.0, 0.0, 0.0, 0.0, 0.0, 0.0, 0.0, 0.0, 0.0, 0.0, 0.0, 0.0, 0.0, 0.0, 0.0, 0.0, 0.0, 0.0, 0.0, 0.0, 0.0, 0.0, 0.0, 0.0, 0.0, 0.0, 0.0, 0.0, 0.0, 0.0, 0.0, 0.0, 0.0, 0.0, 0.0, 0.0, 0.0, 0.0, 0.0, 0.0, 0.0, 0.0, 0.0, 0.0, 0.0, 0.0, 0.0, 0.0, 0.0, 0.0, 0.0, 0.0, 0.0, 0.0, 0.0, 0.0, 0.0, 0.0, 0.0, 0.0, 0.0, 0.0, 0.0, 0.0, 0.0, 0.0, 0.0, 0.0, 0.0, 1.0, 0.5, 1.0, 1.0, 0.9, 1.0, 0.9, 0.5, 0.9, 0.5, 0.9, 1.0, 0.8, 1.0, 0.8, 0.5, 0.8, 0.5, 0.8, 1.0, 0.7, 1.0, 0.7, 0.5, 0.7, 0.5, 0.7, 1.0, 0.6, 1.0, 0.6, 0.5, 0.6, 0.5, 0.6, 1.0, 0.5, 1.0, 0.5, 0.5, 0.5, 0.5, 0.5, 1.0, 0.4, 1.0, 0.4, 0.5, 0.4, 0.5, 0.4, 1.0, 0.3, 1.0, 0.3, 0.5, 0.3, 0.5, 0.3, 1.0, 0.2, 1.0, 0.2, 0.5, 0.25, 0.4447, 0.1356, 0.4075, 0.1356, 0.4075, 0.25, 0.4447, 0.2, 0.5, 0.2, 1.0, 0.1, 1.0, 0.1, 0.5, 0.1, 0.5, 0.1, 1.0, -7.451e-08, 1.0, -7.451e-08, 0.5, 0.75, 0.49, 0.8911, 0.4442, 0.9783, 0.3242, 0.9783, 0.1758, 0.8911, 0.05584, 0.75, 0.01, 0.6089, 0.05584, 0.5217, 0.1758, 0.5217, 0.3242, 0.6089, 0.4442, 0.3911, 0.4442, 0.25, 0.49, 0.25, 0.4447, 0.3644, 0.4075, 0.25, 0.49, 0.1089, 0.4442, 0.1356, 0.4075, 0.25, 0.4447, 0.1089, 0.4442, 0.02175, 0.3242, 0.06483, 0.3102, 0.1356, 0.4075, 0.02175, 0.3242, 0.02175, 0.1758, 0.06483, 0.1898, 0.06483, 0.3102, 0.02175, 0.1758, 0.1089, 0.05584, 0.1356, 0.09249, 0.06483, 0.1898, 0.1089, 0.05584, 0.25, 0.01, 0.25, 0.05531, 0.1356, 0.09249, 0.25, 0.01, 0.3911, 0.05584, 0.3644, 0.09249, 0.25, 0.05531, 0.3911, 0.05584, 0.4783, 0.1758, 0.4352, 0.1898, 0.3644, 0.09249, 0.4783, 0.1758, 0.4783, 0.3242, 0.4352, 0.3102, 0.4352, 0.1898, 0.4783, 0.3242, 0.3911, 0.4442, 0.3644, 0.4075, 0.4352, 0.3102, 0.3644, 0.4075, 0.25, 0.4447, 0.1356, 0.4075, 0.06483, 0.3102, 0.06483, 0.1898, 0.1356, 0.09249, 0.25, 0.05531, 0.3644, 0.09249, 0.4352, 0.1898, 0.4352, 0.3102, 0.4352, 0.1898, 0.4352, 0.3102, 0.4352, 0.3102, 0.4352, 0.1898, 0.1356, 0.09249, 0.25, 0.05531, 0.25, 0.05531, 0.1356, 0.09249, 0.1356, 0.4075, 0.06483, 0.3102, 0.06483, 0.3102, 0.1356, 0.4075, 0.3644, 0.4075, 0.25, 0.4447, 0.25, 0.4447, 0.3644, 0.4075, 0.25, 0.05531, 0.3644, 0.09249, 0.3644, 0.09249, 0.25, 0.05531, 0.06483, 0.3102, 0.06483, 0.1898, 0.06483, 0.1898, 0.06483, 0.3102, 0.4352, 0.3102, 0.3644, 0.4075, 0.3644, 0.4075, 0.4352, 0.3102, 0.3644, 0.09249, 0.4352, 0.1898, 0.4352, 0.1898, 0.3644, 0.09249, 0.06483, 0.1898, 0.1356, 0.09249, 0.1356, 0.09249, 0.06483, 0.1898])
me_cube_002.materials.append(mat_carsilver)
me_cube_002.materials.append(mat_carlight)
me_cube_002.update()
me_cylinder = bpy.data.meshes.new('Cylinder')
me_cylinder.from_pydata([(-1.53, -0.9409, 1.348), (-1.29, -0.9409, 1.3), (-1.086, -0.9409, 1.165), (-0.9503, -0.9409, 0.9611), (-0.9026, -0.9409, 0.7211), (-0.9503, -0.9409, 0.4812), (-1.086, -0.9409, 0.2777), (-1.29, -0.9409, 0.1418), (-1.53, -0.9409, 0.09403), (-1.77, -0.9409, 0.1418), (-1.973, -0.9409, 0.2777), (-2.109, -0.9409, 0.4812), (-2.157, -0.9409, 0.7211), (-2.109, -0.9409, 0.9611), (-1.973, -0.9409, 1.165), (-1.77, -0.9409, 1.3), (-1.366, -1.311, 1.117), (-1.53, -1.311, 1.15), (-1.227, -1.311, 1.024), (-1.694, -1.311, 1.117), (-1.833, -1.311, 1.024), (-1.926, -1.311, 0.8852), (-1.958, -1.311, 0.7211), (-1.926, -1.311, 0.5571), (-1.833, -1.311, 0.418), (-1.694, -1.311, 0.3251), (-1.53, -1.311, 0.2924), (-1.366, -1.311, 0.3251), (-1.227, -1.311, 0.418), (-1.134, -1.311, 0.5571), (-1.101, -1.311, 0.7211), (-1.134, -1.311, 0.8852), (-1.436, -1.316, 0.9464), (-1.53, -1.316, 0.9649), (-1.623, -1.316, 0.9464), (-1.702, -1.316, 0.8935), (-1.755, -1.316, 0.8144), (-1.773, -1.316, 0.7211), (-1.755, -1.316, 0.6278), (-1.702, -1.316, 0.5487), (-1.623, -1.316, 0.4959), (-1.53, -1.316, 0.4773), (-1.436, -1.316, 0.4959), (-1.357, -1.316, 0.5487), (-1.304, -1.316, 0.6278), (-1.286, -1.316, 0.7211), (-1.304, -1.316, 0.8144), (-1.357, -1.316, 0.8935), (-1.466, -1.415, 0.8743), (-1.53, -1.415, 0.887), (-1.412, -1.415, 0.8384), (-1.593, -1.415, 0.8743), (-1.647, -1.415, 0.8384), (-1.683, -1.415, 0.7846), (-1.696, -1.415, 0.7211), (-1.683, -1.415, 0.6577), (-1.647, -1.415, 0.6039), (-1.593, -1.415, 0.5679), (-1.53, -1.415, 0.5553), (-1.466, -1.415, 0.5679), (-1.412, -1.415, 0.6039), (-1.376, -1.415, 0.6577), (-1.364, -1.415, 0.7211), (-1.376, -1.415, 0.7846), (-1.366, -1.362, 1.117), (-1.349, -1.406, 1.158), (-1.53, -1.406, 1.194), (-1.53, -1.362, 1.15), (-1.711, -1.406, 1.158), (-1.694, -1.362, 1.117), (-1.864, -1.406, 1.055), (-1.833, -1.362, 1.024), (-1.966, -1.406, 0.902), (-1.926, -1.362, 0.8852), (-2.002, -1.406, 0.7211), (-1.958, -1.362, 0.7211), (-1.966, -1.406, 0.5402), (-1.926, -1.362, 0.5571), (-1.864, -1.406, 0.3869), (-1.833, -1.362, 0.418), (-1.711, -1.406, 0.2844), (-1.694, -1.362, 0.3251), (-1.53, -1.406, 0.2485), (-1.53, -1.362, 0.2924), (-1.349, -1.406, 0.2844), (-1.366, -1.362, 0.3251), (-1.195, -1.406, 0.3869), (-1.227, -1.362, 0.418), (-1.093, -1.406, 0.5402), (-1.134, -1.362, 0.5571), (-1.057, -1.406, 0.7211), (-1.101, -1.362, 0.7211), (-1.093, -1.406, 0.902), (-1.134, -1.362, 0.8852), (-1.227, -1.362, 1.024), (-1.195, -1.406, 1.055), (-1.53, -1.362, 1.348), (-1.53, -1.408, 1.301), (-1.308, -1.408, 1.256), (-1.29, -1.362, 1.3), (-1.12, -1.408, 1.131), (-1.086, -1.362, 1.165), (-0.9944, -1.408, 0.9428), (-0.9503, -1.362, 0.9611), (-0.9503, -1.408, 0.7211), (-0.9026, -1.362, 0.7211), (-0.9944, -1.408, 0.4994), (-0.9503, -1.362, 0.4812), (-1.12, -1.408, 0.3115), (-1.086, -1.362, 0.2777), (-1.308, -1.408, 0.1859), (-1.29, -1.362, 0.1418), (-1.53, -1.408, 0.1418), (-1.53, -1.362, 0.09403), (-1.751, -1.408, 0.1859), (-1.77, -1.362, 0.1418), (-1.939, -1.408, 0.3115), (-1.973, -1.362, 0.2777), (-2.065, -1.408, 0.4994), (-2.109, -1.362, 0.4812), (-2.109, -1.408, 0.7211), (-2.157, -1.362, 0.7211), (-2.065, -1.408, 0.9428), (-2.109, -1.362, 0.9611), (-1.939, -1.408, 1.131), (-1.973, -1.362, 1.165), (-1.751, -1.408, 1.256), (-1.77, -1.362, 1.3)], [], [(15, 127, 96, 0), (100, 98, 65, 95), (102, 100, 95, 92), (104, 102, 92, 90), (106, 104, 90, 88), (108, 106, 88, 86), (110, 108, 86, 84), (112, 110, 84, 82), (114, 112, 82, 80), (116, 114, 80, 78), (118, 116, 78, 76), (120, 118, 76, 74), (122, 120, 74, 72), (124, 122, 72, 70), (85, 87, 28, 27), (126, 124, 70, 68), (97, 126, 68, 66), (0, 1, 2, 3, 4, 5, 6, 7, 8, 9, 10, 11, 12, 13, 14, 15), (94, 64, 16, 18), (69, 71, 20, 19), (71, 73, 21, 20), (73, 75, 22, 21), (75, 77, 23, 22), (77, 79, 24, 23), (79, 81, 25, 24), (81, 83, 26, 25), (8, 113, 115, 9), (83, 85, 27, 26), (87, 89, 29, 28), (89, 91, 30, 29), (91, 93, 31, 30), (93, 94, 18, 31), (0, 96, 99, 1), (42, 43, 60, 59), (7, 111, 113, 8), (14, 125, 127, 15), (6, 109, 111, 7), (13, 123, 125, 14), (5, 107, 109, 6), (12, 121, 123, 13), (4, 105, 107, 5), (11, 119, 121, 12), (2, 101, 103, 3), (3, 103, 105, 4), (10, 117, 119, 11), (67, 69, 19, 17), (9, 115, 117, 10), (1, 99, 101, 2), (16, 17, 33, 32), (17, 19, 34, 33), (19, 20, 35, 34), (20, 21, 36, 35), (21, 22, 37, 36), (22, 23, 38, 37), (23, 24, 39, 38), (24, 25, 40, 39), (25, 26, 41, 40), (26, 27, 42, 41), (27, 28, 43, 42), (28, 29, 44, 43), (29, 30, 45, 44), (30, 31, 46, 45), (31, 18, 47, 46), (18, 16, 32, 47), (48, 49, 51, 52, 53, 54, 55, 56, 57, 58, 59, 60, 61, 62, 63, 50), (35, 36, 53, 52), (43, 44, 61, 60), (36, 37, 54, 53), (44, 45, 62, 61), (37, 38, 55, 54), (45, 46, 63, 62), (38, 39, 56, 55), (32, 33, 49, 48), (46, 47, 50, 63), (39, 40, 57, 56), (47, 32, 48, 50), (40, 41, 58, 57), (33, 34, 51, 49), (41, 42, 59, 58), (34, 35, 52, 51), (65, 66, 67, 64), (95, 65, 64, 94), (66, 68, 69, 67), (68, 70, 71, 69), (70, 72, 73, 71), (72, 74, 75, 73), (74, 76, 77, 75), (76, 78, 79, 77), (78, 80, 81, 79), (80, 82, 83, 81), (82, 84, 85, 83), (84, 86, 87, 85), (86, 88, 89, 87), (88, 90, 91, 89), (90, 92, 93, 91), (92, 95, 94, 93), (64, 67, 17, 16), (99, 96, 97, 98), (101, 99, 98, 100), (103, 101, 100, 102), (105, 103, 102, 104), (107, 105, 104, 106), (109, 107, 106, 108), (111, 109, 108, 110), (113, 111, 110, 112), (115, 113, 112, 114), (117, 115, 114, 116), (119, 117, 116, 118), (121, 119, 118, 120), (123, 121, 120, 122), (125, 123, 122, 124), (127, 125, 124, 126), (96, 127, 126, 97), (98, 97, 66, 65)])
me_cylinder.polygons.foreach_set('use_smooth', [True] * 114)
me_cylinder.polygons.foreach_set('material_index', [0, 0, 0, 0, 0, 0, 0, 0, 0, 0, 0, 0, 0, 0, 0, 0, 0, 0, 0, 0, 0, 0, 0, 0, 0, 0, 0, 0, 0, 0, 0, 0, 0, 1, 0, 0, 0, 0, 0, 0, 0, 0, 0, 0, 0, 0, 0, 0, 1, 1, 1, 1, 1, 1, 1, 1, 1, 1, 1, 1, 1, 1, 1, 1, 1, 1, 1, 1, 1, 1, 1, 1, 1, 1, 1, 1, 1, 1, 1, 1, 0, 0, 0, 0, 0, 0, 0, 0, 0, 0, 0, 0, 0, 0, 0, 0, 0, 0, 0, 0, 0, 0, 0, 0, 0, 0, 0, 0, 0, 0, 0, 0, 0, 0])
_uv = me_cylinder.uv_layers.new(name='UVMap')
_uv.uv.foreach_set('vector', [0.0625, 0.5, 0.0625, 0.95, 0.0, 0.95, 0.0, 0.5, 0.4088, 0.4088, 0.336, 0.4575, 0.3228, 0.4258, 0.3845, 0.3845, 0.4575, 0.336, 0.4088, 0.4088, 0.3845, 0.3845, 0.4258, 0.3228, 0.4746, 0.25, 0.4575, 0.336, 0.4258, 0.3228, 0.4402, 0.25, 0.4575, 0.164, 0.4746, 0.25, 0.4402, 0.25, 0.4258, 0.1772, 0.4088, 0.09117, 0.4575, 0.164, 0.4258, 0.1772, 0.3845, 0.1155, 0.336, 0.04247, 0.4088, 0.09117, 0.3845, 0.1155, 0.3228, 0.07423, 0.25, 0.02537, 0.336, 0.04247, 0.3228, 0.07423, 0.25, 0.05975, 0.164, 0.04247, 0.25, 0.02537, 0.25, 0.05975, 0.1772, 0.07423, 0.09117, 0.09117, 0.164, 0.04247, 0.1772, 0.07423, 0.1155, 0.1155, 0.04247, 0.164, 0.09117, 0.09117, 0.1155, 0.1155, 0.07423, 0.1772, 0.02537, 0.25, 0.04247, 0.164, 0.07423, 0.1772, 0.05975, 0.25, 0.04247, 0.336, 0.02537, 0.25, 0.05975, 0.25, 0.07423, 0.3228, 0.09117, 0.4088, 0.04247, 0.336, 0.07423, 0.3228, 0.1155, 0.3845, 0.3174, 0.08732, 0.3745, 0.1255, 0.3745, 0.1255, 0.3174, 0.08732, 0.164, 0.4575, 0.09117, 0.4088, 0.1155, 0.3845, 0.1772, 0.4258, 0.25, 0.4746, 0.164, 0.4575, 0.1772, 0.4258, 0.25, 0.4402, 0.75, 0.49, 0.8418, 0.4717, 0.9197, 0.4197, 0.9717, 0.3418, 0.99, 0.25, 0.9717, 0.1582, 0.9197, 0.08029, 0.8418, 0.02827, 0.75, 0.01, 0.6582, 0.02827, 0.5803, 0.08029, 0.5283, 0.1582, 0.51, 0.25, 0.5283, 0.3418, 0.5803, 0.4197, 0.6582, 0.4717, 0.3745, 0.3745, 0.3174, 0.4127, 0.3174, 0.4127, 0.3745, 0.3745, 0.1826, 0.4127, 0.1255, 0.3745, 0.1255, 0.3745, 0.1826, 0.4127, 0.1255, 0.3745, 0.08732, 0.3174, 0.08732, 0.3174, 0.1255, 0.3745, 0.08732, 0.3174, 0.07392, 0.25, 0.07392, 0.25, 0.08732, 0.3174, 0.07392, 0.25, 0.08732, 0.1826, 0.08732, 0.1826, 0.07392, 0.25, 0.08732, 0.1826, 0.1255, 0.1255, 0.1255, 0.1255, 0.08732, 0.1826, 0.1255, 0.1255, 0.1826, 0.08732, 0.1826, 0.08732, 0.1255, 0.1255, 0.1826, 0.08732, 0.25, 0.07392, 0.25, 0.07392, 0.1826, 0.08732, 0.5, 0.5, 0.5, 0.95, 0.4375, 0.95, 0.4375, 0.5, 0.25, 0.07392, 0.3174, 0.08732, 0.3174, 0.08732, 0.25, 0.07392, 0.3745, 0.1255, 0.4127, 0.1826, 0.4127, 0.1826, 0.3745, 0.1255, 0.4127, 0.1826, 0.4261, 0.25, 0.4261, 0.25, 0.4127, 0.1826, 0.4261, 0.25, 0.4127, 0.3174, 0.4127, 0.3174, 0.4261, 0.25, 0.4127, 0.3174, 0.3745, 0.3745, 0.3745, 0.3745, 0.4127, 0.3174, 1.0, 0.5, 1.0, 0.95, 0.9375, 0.95, 0.9375, 0.5, 0.2841, 0.1676, 0.3131, 0.1869, 0.3131, 0.1869, 0.2841, 0.1676, 0.5625, 0.5, 0.5625, 0.95, 0.5, 0.95, 0.5, 0.5, 0.125, 0.5, 0.125, 0.95, 0.0625, 0.95, 0.0625, 0.5, 0.625, 0.5, 0.625, 0.95, 0.5625, 0.95, 0.5625, 0.5, 0.1875, 0.5, 0.1875, 0.95, 0.125, 0.95, 0.125, 0.5, 0.6875, 0.5, 0.6875, 0.95, 0.625, 0.95, 0.625, 0.5, 0.25, 0.5, 0.25, 0.95, 0.1875, 0.95, 0.1875, 0.5, 0.75, 0.5, 0.75, 0.95, 0.6875, 0.95, 0.6875, 0.5, 0.3125, 0.5, 0.3125, 0.95, 0.25, 0.95, 0.25, 0.5, 0.875, 0.5, 0.875, 0.95, 0.8125, 0.95, 0.8125, 0.5, 0.8125, 0.5, 0.8125, 0.95, 0.75, 0.95, 0.75, 0.5, 0.375, 0.5, 0.375, 0.95, 0.3125, 0.95, 0.3125, 0.5, 0.25, 0.4261, 0.1826, 0.4127, 0.1826, 0.4127, 0.25, 0.4261, 0.4375, 0.5, 0.4375, 0.95, 0.375, 0.95, 0.375, 0.5, 0.9375, 0.5, 0.9375, 0.95, 0.875, 0.95, 0.875, 0.5, 0.3174, 0.4127, 0.25, 0.4261, 0.25, 0.3392, 0.2841, 0.3324, 0.25, 0.4261, 0.1826, 0.4127, 0.2159, 0.3324, 0.25, 0.3392, 0.1826, 0.4127, 0.1255, 0.3745, 0.1869, 0.3131, 0.2159, 0.3324, 0.1255, 0.3745, 0.08732, 0.3174, 0.1676, 0.2841, 0.1869, 0.3131, 0.08732, 0.3174, 0.07392, 0.25, 0.1608, 0.25, 0.1676, 0.2841, 0.07392, 0.25, 0.08732, 0.1826, 0.1676, 0.2159, 0.1608, 0.25, 0.08732, 0.1826, 0.1255, 0.1255, 0.1869, 0.1869, 0.1676, 0.2159, 0.1255, 0.1255, 0.1826, 0.08732, 0.2159, 0.1676, 0.1869, 0.1869, 0.1826, 0.08732, 0.25, 0.07392, 0.25, 0.1608, 0.2159, 0.1676, 0.25, 0.07392, 0.3174, 0.08732, 0.2841, 0.1676, 0.25, 0.1608, 0.3174, 0.08732, 0.3745, 0.1255, 0.3131, 0.1869, 0.2841, 0.1676, 0.3745, 0.1255, 0.4127, 0.1826, 0.3324, 0.2159, 0.3131, 0.1869, 0.4127, 0.1826, 0.4261, 0.25, 0.3392, 0.25, 0.3324, 0.2159, 0.4261, 0.25, 0.4127, 0.3174, 0.3324, 0.2841, 0.3392, 0.25, 0.4127, 0.3174, 0.3745, 0.3745, 0.3131, 0.3131, 0.3324, 0.2841, 0.3745, 0.3745, 0.3174, 0.4127, 0.2841, 0.3324, 0.3131, 0.3131, 0.2841, 0.3324, 0.25, 0.3392, 0.2159, 0.3324, 0.1869, 0.3131, 0.1676, 0.2841, 0.1608, 0.25, 0.1676, 0.2159, 0.1869, 0.1869, 0.2159, 0.1676, 0.25, 0.1608, 0.2841, 0.1676, 0.3131, 0.1869, 0.3324, 0.2159, 0.3392, 0.25, 0.3324, 0.2841, 0.3131, 0.3131, 0.1869, 0.3131, 0.1676, 0.2841, 0.1676, 0.2841, 0.1869, 0.3131, 0.3131, 0.1869, 0.3324, 0.2159, 0.3324, 0.2159, 0.3131, 0.1869, 0.1676, 0.2841, 0.1608, 0.25, 0.1608, 0.25, 0.1676, 0.2841, 0.3324, 0.2159, 0.3392, 0.25, 0.3392, 0.25, 0.3324, 0.2159, 0.1608, 0.25, 0.1676, 0.2159, 0.1676, 0.2159, 0.1608, 0.25, 0.3392, 0.25, 0.3324, 0.2841, 0.3324, 0.2841, 0.3392, 0.25, 0.1676, 0.2159, 0.1869, 0.1869, 0.1869, 0.1869, 0.1676, 0.2159, 0.2841, 0.3324, 0.25, 0.3392, 0.25, 0.3392, 0.2841, 0.3324, 0.3324, 0.2841, 0.3131, 0.3131, 0.3131, 0.3131, 0.3324, 0.2841, 0.1869, 0.1869, 0.2159, 0.1676, 0.2159, 0.1676, 0.1869, 0.1869, 0.3131, 0.3131, 0.2841, 0.3324, 0.2841, 0.3324, 0.3131, 0.3131, 0.2159, 0.1676, 0.25, 0.1608, 0.25, 0.1608, 0.2159, 0.1676, 0.25, 0.3392, 0.2159, 0.3324, 0.2159, 0.3324, 0.25, 0.3392, 0.25, 0.1608, 0.2841, 0.1676, 0.2841, 0.1676, 0.25, 0.1608, 0.2159, 0.3324, 0.1869, 0.3131, 0.1869, 0.3131, 0.2159, 0.3324, 0.3228, 0.4258, 0.25, 0.4402, 0.25, 0.4261, 0.3174, 0.4127, 0.3845, 0.3845, 0.3228, 0.4258, 0.3174, 0.4127, 0.3745, 0.3745, 0.25, 0.4402, 0.1772, 0.4258, 0.1826, 0.4127, 0.25, 0.4261, 0.1772, 0.4258, 0.1155, 0.3845, 0.1255, 0.3745, 0.1826, 0.4127, 0.1155, 0.3845, 0.07423, 0.3228, 0.08732, 0.3174, 0.1255, 0.3745, 0.07423, 0.3228, 0.05975, 0.25, 0.07392, 0.25, 0.08732, 0.3174, 0.05975, 0.25, 0.07423, 0.1772, 0.08732, 0.1826, 0.07392, 0.25, 0.07423, 0.1772, 0.1155, 0.1155, 0.1255, 0.1255, 0.08732, 0.1826, 0.1155, 0.1155, 0.1772, 0.07423, 0.1826, 0.08732, 0.1255, 0.1255, 0.1772, 0.07423, 0.25, 0.05975, 0.25, 0.07392, 0.1826, 0.08732, 0.25, 0.05975, 0.3228, 0.07423, 0.3174, 0.08732, 0.25, 0.07392, 0.3228, 0.07423, 0.3845, 0.1155, 0.3745, 0.1255, 0.3174, 0.08732, 0.3845, 0.1155, 0.4258, 0.1772, 0.4127, 0.1826, 0.3745, 0.1255, 0.4258, 0.1772, 0.4402, 0.25, 0.4261, 0.25, 0.4127, 0.1826, 0.4402, 0.25, 0.4258, 0.3228, 0.4127, 0.3174, 0.4261, 0.25, 0.4258, 0.3228, 0.3845, 0.3845, 0.3745, 0.3745, 0.4127, 0.3174, 0.3174, 0.4127, 0.25, 0.4261, 0.25, 0.4261, 0.3174, 0.4127, 0.9375, 0.95, 1.0, 0.95, 0.9976, 1.0, 0.9399, 1.0, 0.875, 0.95, 0.9375, 0.95, 0.9351, 1.0, 0.8774, 1.0, 0.8125, 0.95, 0.875, 0.95, 0.8726, 1.0, 0.8149, 1.0, 0.75, 0.95, 0.8125, 0.95, 0.8101, 1.0, 0.7524, 1.0, 0.6875, 0.95, 0.75, 0.95, 0.7476, 1.0, 0.6899, 1.0, 0.625, 0.95, 0.6875, 0.95, 0.6851, 1.0, 0.6274, 1.0, 0.5625, 0.95, 0.625, 0.95, 0.6226, 1.0, 0.5649, 1.0, 0.5, 0.95, 0.5625, 0.95, 0.5601, 1.0, 0.5024, 1.0, 0.4375, 0.95, 0.5, 0.95, 0.4976, 1.0, 0.4399, 1.0, 0.375, 0.95, 0.4375, 0.95, 0.4351, 1.0, 0.3774, 1.0, 0.3125, 0.95, 0.375, 0.95, 0.3726, 1.0, 0.3149, 1.0, 0.25, 0.95, 0.3125, 0.95, 0.3101, 1.0, 0.2524, 1.0, 0.1875, 0.95, 0.25, 0.95, 0.2476, 1.0, 0.1899, 1.0, 0.125, 0.95, 0.1875, 0.95, 0.1851, 1.0, 0.1274, 1.0, 0.0625, 0.95, 0.125, 0.95, 0.1226, 1.0, 0.06488, 1.0, 0.0, 0.95, 0.0625, 0.95, 0.06012, 1.0, 0.002378, 1.0, 0.336, 0.4575, 0.25, 0.4746, 0.25, 0.4402, 0.3228, 0.4258])
me_cylinder.materials.append(mat_cartire)
me_cylinder.materials.append(mat_cartileiron)
me_cylinder.update()

# ---- objects
ob_carbase = bpy.data.objects.new('CarBase', me_cube_001)
ob_carsilverstuff = bpy.data.objects.new('CarSilverStuff', me_cube_002)
ob_cylinder = bpy.data.objects.new('Cylinder', me_cylinder)

# ---- transforms, parenting, visibility, modifiers, constraints
ob_carbase.location = (0.0, 0.0, 0.0)
_m = ob_carbase.modifiers.new('Mirror', 'MIRROR')
_m.use_axis = (False, True, False)
_m.use_clip = True
_m = ob_carbase.modifiers.new('Auto Smooth', 'NODES')
_m.node_group = ng_auto_smooth
_gi = [s.identifier for s in ng_auto_smooth.interface.items_tree if s.item_type == 'SOCKET' and s.in_out == 'INPUT']
_m[_gi[1]] = 0.5236  # Angle
ob_carsilverstuff.location = (0.0, 0.0, 0.0)
_m = ob_carsilverstuff.modifiers.new('Mirror', 'MIRROR')
_m.use_axis = (False, True, False)
_m.use_clip = True
_m = ob_carsilverstuff.modifiers.new('Auto Smooth', 'NODES')
_m.node_group = ng_auto_smooth
_gi = [s.identifier for s in ng_auto_smooth.interface.items_tree if s.item_type == 'SOCKET' and s.in_out == 'INPUT']
_m[_gi[1]] = 0.6463  # Angle
ob_cylinder.location = (0.0, 0.0, 0.0)
_m = ob_cylinder.modifiers.new('Mirror', 'MIRROR')
_m.use_axis = (True, True, False)
_m = ob_cylinder.modifiers.new('Auto Smooth', 'NODES')
_m.node_group = ng_auto_smooth
_gi = [s.identifier for s in ng_auto_smooth.interface.items_tree if s.item_type == 'SOCKET' and s.in_out == 'INPUT']
_m[_gi[1]] = 0.5236  # Angle

# ---- collection membership
col_collection.objects.link(ob_carbase)
col_collection.objects.link(ob_carsilverstuff)
col_collection.objects.link(ob_cylinder)

# ---- scene / render settings (as saved in the file)
scene.frame_start = 1; scene.frame_end = 250; scene.frame_set(1)
scene.render.engine = 'CYCLES'
scene.cycles.sampling_pattern = 'TABULATED_SOBOL'
scene.cycles.use_light_tree = False
scene.view_settings.view_transform = 'Filmic'
bpy.context.view_layer.update()

# ---- added for rendering (the .blend has no active camera and no usable light): camera, sun
cam_auto = bpy.data.cameras.new('AutoCamera')
cam_auto.lens = 50.0
cam_auto.sensor_width = 36.0
cam_auto.clip_end = 1000.0
ob_auto_camera = bpy.data.objects.new('AutoCamera', cam_auto)
scene.collection.objects.link(ob_auto_camera)
ob_auto_camera.location = (7.71369, -9.46256, 8.21141)
ob_auto_camera.rotation_euler = (1.09748, -7.21219e-08, 0.694738)
scene.camera = ob_auto_camera
light_auto_sun = bpy.data.lights.new('AutoSun', 'SUN')
light_auto_sun.energy = 3.0
light_auto_sun.angle = 0.0523599
ob_auto_sun = bpy.data.objects.new('AutoSun', light_auto_sun)
scene.collection.objects.link(ob_auto_sun)
ob_auto_sun.rotation_euler = (0.872665, 0.174533, 0.523599)
bpy.context.view_layer.update()
